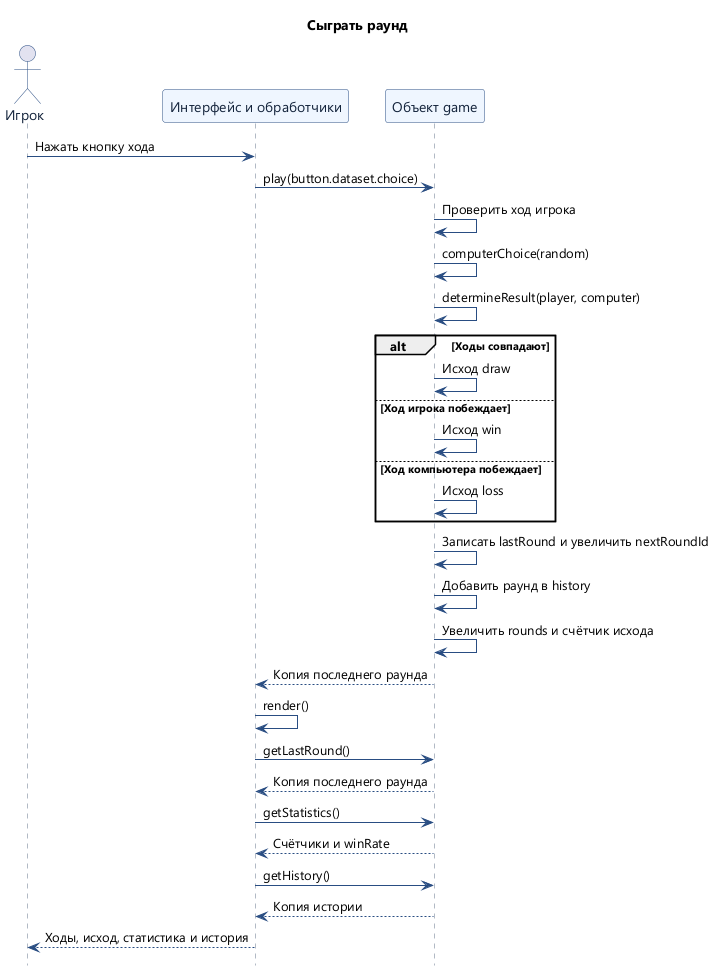

The diagram above was rendered by PlantUML. Its source (embedded in the PNG):
@startuml
title Сыграть раунд
skinparam defaultFontName "Segoe UI"
skinparam shadowing false
skinparam sequence {
  ArrowColor #294D82
  LifeLineBorderColor #64748B
  ParticipantBackgroundColor #EFF6FF
  ParticipantBorderColor #294D82
  ParticipantFontColor #14243C
  ActorBorderColor #294D82
  ActorFontColor #14243C
}
hide footbox

actor "Игрок" as Player
participant "Интерфейс и обработчики" as UI
participant "Объект game" as Game

Player -> UI : Нажать кнопку хода
UI -> Game : play(button.dataset.choice)
Game -> Game : Проверить ход игрока
Game -> Game : computerChoice(random)
Game -> Game : determineResult(player, computer)
alt Ходы совпадают
  Game -> Game : Исход draw
else Ход игрока побеждает
  Game -> Game : Исход win
else Ход компьютера побеждает
  Game -> Game : Исход loss
end
Game -> Game : Записать lastRound и увеличить nextRoundId
Game -> Game : Добавить раунд в history
Game -> Game : Увеличить rounds и счётчик исхода
Game --> UI : Копия последнего раунда
UI -> UI : render()
UI -> Game : getLastRound()
Game --> UI : Копия последнего раунда
UI -> Game : getStatistics()
Game --> UI : Счётчики и winRate
UI -> Game : getHistory()
Game --> UI : Копия истории
UI --> Player : Ходы, исход, статистика и история
@enduml